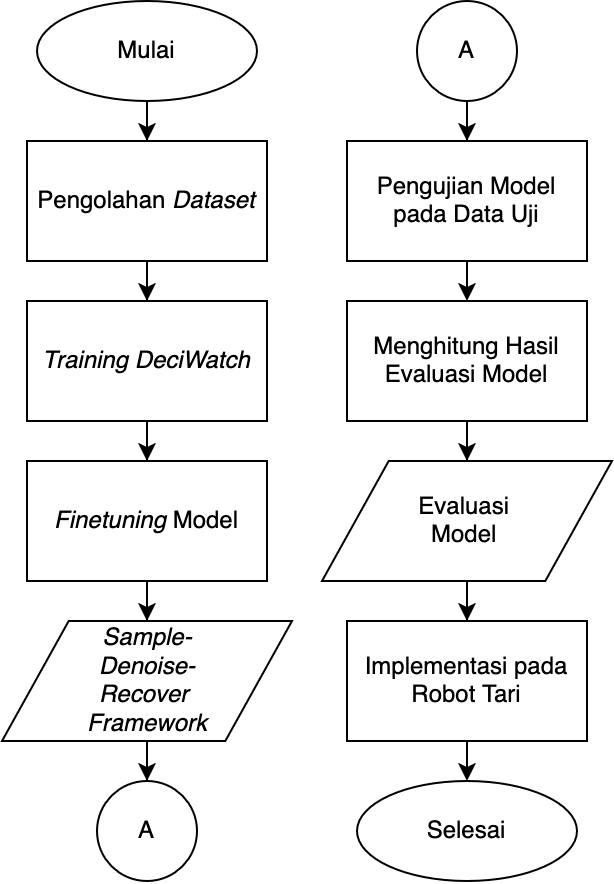

The diagram above was exported from draw.io. Its source (the exported page's mxGraphModel, read from the mxfile embedded in the PNG):
<mxGraphModel dx="834" dy="584" grid="1" gridSize="10" guides="1" tooltips="1" connect="1" arrows="1" fold="1" page="1" pageScale="1" pageWidth="850" pageHeight="1100" math="0" shadow="0">
  <root>
    <mxCell id="0" />
    <mxCell id="1" parent="0" />
    <mxCell id="2BC626XkU5aHNLs7NNSP-1" style="edgeStyle=orthogonalEdgeStyle;rounded=0;orthogonalLoop=1;jettySize=auto;html=1;entryX=0.5;entryY=0;entryDx=0;entryDy=0;" parent="1" source="2BC626XkU5aHNLs7NNSP-2" target="2BC626XkU5aHNLs7NNSP-14" edge="1">
      <mxGeometry relative="1" as="geometry">
        <mxPoint x="285" y="180" as="targetPoint" />
        <Array as="points" />
      </mxGeometry>
    </mxCell>
    <mxCell id="2BC626XkU5aHNLs7NNSP-2" value="Mulai" style="strokeWidth=1;html=1;shape=mxgraph.flowchart.start_1;whiteSpace=wrap;" parent="1" vertex="1">
      <mxGeometry x="230" y="110" width="110" height="50" as="geometry" />
    </mxCell>
    <mxCell id="2BC626XkU5aHNLs7NNSP-10" value="&lt;div&gt;&lt;i&gt;Sample-&lt;/i&gt;&lt;/div&gt;&lt;div&gt;&lt;i&gt;Denoise-&lt;/i&gt;&lt;/div&gt;&lt;div&gt;&lt;i&gt;Recover&amp;nbsp;&lt;/i&gt;&lt;/div&gt;&lt;div&gt;&lt;i&gt;Framework&lt;/i&gt;&lt;/div&gt;" style="shape=parallelogram;html=1;strokeWidth=1;perimeter=parallelogramPerimeter;whiteSpace=wrap;rounded=0;arcSize=12;size=0.23;" parent="1" vertex="1">
      <mxGeometry x="212.5" y="420" width="145" height="60" as="geometry" />
    </mxCell>
    <mxCell id="2BC626XkU5aHNLs7NNSP-13" value="A" style="strokeWidth=1;html=1;shape=mxgraph.flowchart.start_2;whiteSpace=wrap;" parent="1" vertex="1">
      <mxGeometry x="260" y="500" width="50" height="50" as="geometry" />
    </mxCell>
    <mxCell id="2BC626XkU5aHNLs7NNSP-17" style="edgeStyle=orthogonalEdgeStyle;rounded=0;orthogonalLoop=1;jettySize=auto;html=1;" parent="1" source="2BC626XkU5aHNLs7NNSP-14" target="2BC626XkU5aHNLs7NNSP-16" edge="1">
      <mxGeometry relative="1" as="geometry" />
    </mxCell>
    <mxCell id="2BC626XkU5aHNLs7NNSP-14" value="Pengolahan &lt;i&gt;Dataset&lt;/i&gt;" style="rounded=0;whiteSpace=wrap;html=1;strokeWidth=1;" parent="1" vertex="1">
      <mxGeometry x="225" y="180" width="120" height="60" as="geometry" />
    </mxCell>
    <mxCell id="2BC626XkU5aHNLs7NNSP-19" style="edgeStyle=orthogonalEdgeStyle;rounded=0;orthogonalLoop=1;jettySize=auto;html=1;" parent="1" source="2BC626XkU5aHNLs7NNSP-16" target="2BC626XkU5aHNLs7NNSP-18" edge="1">
      <mxGeometry relative="1" as="geometry" />
    </mxCell>
    <mxCell id="2BC626XkU5aHNLs7NNSP-16" value="&lt;i&gt;Training DeciWatch&lt;/i&gt;" style="rounded=0;whiteSpace=wrap;html=1;strokeWidth=1;" parent="1" vertex="1">
      <mxGeometry x="225" y="260" width="120" height="60" as="geometry" />
    </mxCell>
    <mxCell id="OBLeMACSJEePLkksSPXB-1" style="edgeStyle=orthogonalEdgeStyle;rounded=0;orthogonalLoop=1;jettySize=auto;html=1;entryX=0.5;entryY=0;entryDx=0;entryDy=0;" parent="1" source="2BC626XkU5aHNLs7NNSP-18" target="2BC626XkU5aHNLs7NNSP-10" edge="1">
      <mxGeometry relative="1" as="geometry" />
    </mxCell>
    <mxCell id="2BC626XkU5aHNLs7NNSP-18" value="&lt;i&gt;Finetuning &lt;/i&gt;Model" style="rounded=0;whiteSpace=wrap;html=1;strokeWidth=1;" parent="1" vertex="1">
      <mxGeometry x="225" y="340" width="120" height="60" as="geometry" />
    </mxCell>
    <mxCell id="OBLeMACSJEePLkksSPXB-2" style="edgeStyle=orthogonalEdgeStyle;rounded=0;orthogonalLoop=1;jettySize=auto;html=1;entryX=0.5;entryY=0;entryDx=0;entryDy=0;entryPerimeter=0;" parent="1" source="2BC626XkU5aHNLs7NNSP-10" target="2BC626XkU5aHNLs7NNSP-13" edge="1">
      <mxGeometry relative="1" as="geometry" />
    </mxCell>
    <mxCell id="OBLeMACSJEePLkksSPXB-9" style="edgeStyle=orthogonalEdgeStyle;rounded=0;orthogonalLoop=1;jettySize=auto;html=1;entryX=0.5;entryY=0;entryDx=0;entryDy=0;" parent="1" source="OBLeMACSJEePLkksSPXB-3" target="OBLeMACSJEePLkksSPXB-4" edge="1">
      <mxGeometry relative="1" as="geometry" />
    </mxCell>
    <mxCell id="OBLeMACSJEePLkksSPXB-3" value="A" style="strokeWidth=1;html=1;shape=mxgraph.flowchart.start_2;whiteSpace=wrap;" parent="1" vertex="1">
      <mxGeometry x="420" y="110" width="50" height="50" as="geometry" />
    </mxCell>
    <mxCell id="OBLeMACSJEePLkksSPXB-10" style="edgeStyle=orthogonalEdgeStyle;rounded=0;orthogonalLoop=1;jettySize=auto;html=1;" parent="1" source="OBLeMACSJEePLkksSPXB-4" edge="1">
      <mxGeometry relative="1" as="geometry">
        <mxPoint x="445" y="260" as="targetPoint" />
      </mxGeometry>
    </mxCell>
    <mxCell id="OBLeMACSJEePLkksSPXB-4" value="Pengujian Model&lt;div&gt;pada Data Uji&lt;/div&gt;" style="rounded=0;whiteSpace=wrap;html=1;strokeWidth=1;" parent="1" vertex="1">
      <mxGeometry x="385" y="180" width="120" height="60" as="geometry" />
    </mxCell>
    <mxCell id="F_auwiTIc7FBBflJaAqY-2" style="edgeStyle=orthogonalEdgeStyle;rounded=0;orthogonalLoop=1;jettySize=auto;html=1;entryX=0.5;entryY=0;entryDx=0;entryDy=0;" parent="1" source="OBLeMACSJEePLkksSPXB-6" target="F_auwiTIc7FBBflJaAqY-1" edge="1">
      <mxGeometry relative="1" as="geometry" />
    </mxCell>
    <mxCell id="OBLeMACSJEePLkksSPXB-6" value="Menghitung Hasil&lt;div&gt;Evaluasi Model&lt;/div&gt;" style="rounded=0;whiteSpace=wrap;html=1;strokeWidth=1;" parent="1" vertex="1">
      <mxGeometry x="385" y="260" width="120" height="60" as="geometry" />
    </mxCell>
    <mxCell id="OBLeMACSJEePLkksSPXB-8" value="Selesai" style="strokeWidth=1;html=1;shape=mxgraph.flowchart.start_1;whiteSpace=wrap;" parent="1" vertex="1">
      <mxGeometry x="390" y="500" width="110" height="50" as="geometry" />
    </mxCell>
    <mxCell id="OBLeMACSJEePLkksSPXB-13" style="edgeStyle=orthogonalEdgeStyle;rounded=0;orthogonalLoop=1;jettySize=auto;html=1;entryX=0.5;entryY=0;entryDx=0;entryDy=0;entryPerimeter=0;" parent="1" target="OBLeMACSJEePLkksSPXB-8" edge="1">
      <mxGeometry relative="1" as="geometry">
        <mxPoint x="445" y="480" as="sourcePoint" />
      </mxGeometry>
    </mxCell>
    <mxCell id="F_auwiTIc7FBBflJaAqY-4" style="edgeStyle=orthogonalEdgeStyle;rounded=0;orthogonalLoop=1;jettySize=auto;html=1;entryX=0.5;entryY=0;entryDx=0;entryDy=0;" parent="1" source="F_auwiTIc7FBBflJaAqY-1" target="F_auwiTIc7FBBflJaAqY-3" edge="1">
      <mxGeometry relative="1" as="geometry" />
    </mxCell>
    <mxCell id="F_auwiTIc7FBBflJaAqY-1" value="Evaluasi&amp;nbsp;&lt;div&gt;Model&lt;i&gt;&amp;nbsp;&lt;/i&gt;&lt;/div&gt;" style="shape=parallelogram;html=1;strokeWidth=1;perimeter=parallelogramPerimeter;whiteSpace=wrap;rounded=0;arcSize=12;size=0.23;" parent="1" vertex="1">
      <mxGeometry x="372.5" y="340" width="145" height="60" as="geometry" />
    </mxCell>
    <mxCell id="F_auwiTIc7FBBflJaAqY-3" value="Implementasi pada&lt;div&gt;Robot Tari&lt;/div&gt;" style="rounded=0;whiteSpace=wrap;html=1;strokeWidth=1;" parent="1" vertex="1">
      <mxGeometry x="385" y="420" width="120" height="60" as="geometry" />
    </mxCell>
  </root>
</mxGraphModel>